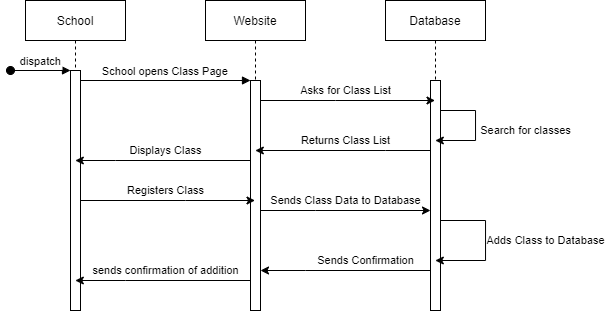

The diagram above was exported from draw.io. Its source (the exported page's mxGraphModel, read from the mxfile embedded in the PNG):
<mxGraphModel dx="981" dy="526" grid="1" gridSize="10" guides="1" tooltips="1" connect="1" arrows="1" fold="1" page="1" pageScale="1" pageWidth="850" pageHeight="1100" math="0" shadow="0">
  <root>
    <mxCell id="0" />
    <mxCell id="1" parent="0" />
    <mxCell id="3nuBFxr9cyL0pnOWT2aG-1" value="School" style="shape=umlLifeline;perimeter=lifelinePerimeter;container=1;collapsible=0;recursiveResize=0;rounded=0;shadow=0;strokeWidth=1;" parent="1" vertex="1">
      <mxGeometry x="120" y="80" width="100" height="310" as="geometry" />
    </mxCell>
    <mxCell id="3nuBFxr9cyL0pnOWT2aG-2" value="" style="points=[];perimeter=orthogonalPerimeter;rounded=0;shadow=0;strokeWidth=1;" parent="3nuBFxr9cyL0pnOWT2aG-1" vertex="1">
      <mxGeometry x="45" y="70" width="10" height="240" as="geometry" />
    </mxCell>
    <mxCell id="3nuBFxr9cyL0pnOWT2aG-3" value="dispatch" style="verticalAlign=bottom;startArrow=oval;endArrow=block;startSize=8;shadow=0;strokeWidth=1;" parent="3nuBFxr9cyL0pnOWT2aG-1" target="3nuBFxr9cyL0pnOWT2aG-2" edge="1">
      <mxGeometry relative="1" as="geometry">
        <mxPoint x="-15" y="70" as="sourcePoint" />
      </mxGeometry>
    </mxCell>
    <mxCell id="3nuBFxr9cyL0pnOWT2aG-5" value="Website" style="shape=umlLifeline;perimeter=lifelinePerimeter;container=1;collapsible=0;recursiveResize=0;rounded=0;shadow=0;strokeWidth=1;" parent="1" vertex="1">
      <mxGeometry x="300" y="80" width="100" height="310" as="geometry" />
    </mxCell>
    <mxCell id="3nuBFxr9cyL0pnOWT2aG-6" value="" style="points=[];perimeter=orthogonalPerimeter;rounded=0;shadow=0;strokeWidth=1;" parent="3nuBFxr9cyL0pnOWT2aG-5" vertex="1">
      <mxGeometry x="45" y="80" width="10" height="230" as="geometry" />
    </mxCell>
    <mxCell id="3nuBFxr9cyL0pnOWT2aG-8" value="School opens Class Page" style="verticalAlign=bottom;endArrow=block;entryX=0;entryY=0;shadow=0;strokeWidth=1;" parent="1" source="3nuBFxr9cyL0pnOWT2aG-2" target="3nuBFxr9cyL0pnOWT2aG-6" edge="1">
      <mxGeometry relative="1" as="geometry">
        <mxPoint x="275" y="160" as="sourcePoint" />
      </mxGeometry>
    </mxCell>
    <mxCell id="dsn0CO6HVNhPldokS663-1" value="Database" style="shape=umlLifeline;perimeter=lifelinePerimeter;container=1;collapsible=0;recursiveResize=0;rounded=0;shadow=0;strokeWidth=1;" vertex="1" parent="1">
      <mxGeometry x="480" y="80" width="100" height="310" as="geometry" />
    </mxCell>
    <mxCell id="dsn0CO6HVNhPldokS663-2" value="" style="points=[];perimeter=orthogonalPerimeter;rounded=0;shadow=0;strokeWidth=1;" vertex="1" parent="dsn0CO6HVNhPldokS663-1">
      <mxGeometry x="45" y="80" width="10" height="230" as="geometry" />
    </mxCell>
    <mxCell id="dsn0CO6HVNhPldokS663-5" value="Search for classes" style="edgeStyle=orthogonalEdgeStyle;rounded=0;orthogonalLoop=1;jettySize=auto;html=1;" edge="1" parent="dsn0CO6HVNhPldokS663-1" source="dsn0CO6HVNhPldokS663-2" target="dsn0CO6HVNhPldokS663-1">
      <mxGeometry x="0.0457" y="50" relative="1" as="geometry">
        <mxPoint x="170" y="159.9999999999999" as="targetPoint" />
        <Array as="points">
          <mxPoint x="90" y="110" />
          <mxPoint x="90" y="140" />
        </Array>
        <mxPoint as="offset" />
      </mxGeometry>
    </mxCell>
    <mxCell id="dsn0CO6HVNhPldokS663-15" value="Adds Class to Database" style="edgeStyle=orthogonalEdgeStyle;rounded=0;orthogonalLoop=1;jettySize=auto;html=1;" edge="1" parent="dsn0CO6HVNhPldokS663-1" source="dsn0CO6HVNhPldokS663-2" target="dsn0CO6HVNhPldokS663-1">
      <mxGeometry x="-0.0384" y="60" relative="1" as="geometry">
        <mxPoint x="110" y="240.0000000000001" as="targetPoint" />
        <Array as="points">
          <mxPoint x="100" y="220" />
          <mxPoint x="100" y="260" />
        </Array>
        <mxPoint as="offset" />
      </mxGeometry>
    </mxCell>
    <mxCell id="dsn0CO6HVNhPldokS663-3" style="edgeStyle=orthogonalEdgeStyle;rounded=0;orthogonalLoop=1;jettySize=auto;html=1;" edge="1" parent="1" source="3nuBFxr9cyL0pnOWT2aG-6" target="dsn0CO6HVNhPldokS663-1">
      <mxGeometry relative="1" as="geometry">
        <Array as="points">
          <mxPoint x="430" y="180" />
          <mxPoint x="430" y="180" />
        </Array>
      </mxGeometry>
    </mxCell>
    <mxCell id="dsn0CO6HVNhPldokS663-4" value="Asks for Class List" style="edgeLabel;html=1;align=center;verticalAlign=middle;resizable=0;points=[];" vertex="1" connectable="0" parent="dsn0CO6HVNhPldokS663-3">
      <mxGeometry x="-0.2111" relative="1" as="geometry">
        <mxPoint x="16.03" y="-10" as="offset" />
      </mxGeometry>
    </mxCell>
    <mxCell id="dsn0CO6HVNhPldokS663-6" style="edgeStyle=orthogonalEdgeStyle;rounded=0;orthogonalLoop=1;jettySize=auto;html=1;" edge="1" parent="1" source="dsn0CO6HVNhPldokS663-2" target="3nuBFxr9cyL0pnOWT2aG-5">
      <mxGeometry relative="1" as="geometry">
        <Array as="points">
          <mxPoint x="480" y="230" />
          <mxPoint x="480" y="230" />
        </Array>
      </mxGeometry>
    </mxCell>
    <mxCell id="dsn0CO6HVNhPldokS663-7" value="Returns Class List" style="edgeLabel;html=1;align=center;verticalAlign=middle;resizable=0;points=[];" vertex="1" connectable="0" parent="dsn0CO6HVNhPldokS663-6">
      <mxGeometry x="-0.215" y="-2" relative="1" as="geometry">
        <mxPoint x="-16.03" y="-8" as="offset" />
      </mxGeometry>
    </mxCell>
    <mxCell id="dsn0CO6HVNhPldokS663-8" style="edgeStyle=orthogonalEdgeStyle;rounded=0;orthogonalLoop=1;jettySize=auto;html=1;" edge="1" parent="1" source="3nuBFxr9cyL0pnOWT2aG-6" target="3nuBFxr9cyL0pnOWT2aG-1">
      <mxGeometry relative="1" as="geometry">
        <Array as="points">
          <mxPoint x="210" y="240" />
          <mxPoint x="210" y="240" />
        </Array>
      </mxGeometry>
    </mxCell>
    <mxCell id="dsn0CO6HVNhPldokS663-9" value="Displays Class" style="edgeLabel;html=1;align=center;verticalAlign=middle;resizable=0;points=[];" vertex="1" connectable="0" parent="dsn0CO6HVNhPldokS663-8">
      <mxGeometry x="0.1471" y="-1" relative="1" as="geometry">
        <mxPoint x="15.69" y="-9" as="offset" />
      </mxGeometry>
    </mxCell>
    <mxCell id="dsn0CO6HVNhPldokS663-10" style="edgeStyle=orthogonalEdgeStyle;rounded=0;orthogonalLoop=1;jettySize=auto;html=1;" edge="1" parent="1" source="3nuBFxr9cyL0pnOWT2aG-2" target="3nuBFxr9cyL0pnOWT2aG-5">
      <mxGeometry relative="1" as="geometry">
        <Array as="points">
          <mxPoint x="280" y="280" />
          <mxPoint x="280" y="280" />
        </Array>
      </mxGeometry>
    </mxCell>
    <mxCell id="dsn0CO6HVNhPldokS663-11" value="Registers Class" style="edgeLabel;html=1;align=center;verticalAlign=middle;resizable=0;points=[];" vertex="1" connectable="0" parent="dsn0CO6HVNhPldokS663-10">
      <mxGeometry x="-0.1084" relative="1" as="geometry">
        <mxPoint x="7.07" y="-10" as="offset" />
      </mxGeometry>
    </mxCell>
    <mxCell id="dsn0CO6HVNhPldokS663-13" style="edgeStyle=orthogonalEdgeStyle;rounded=0;orthogonalLoop=1;jettySize=auto;html=1;" edge="1" parent="1" source="3nuBFxr9cyL0pnOWT2aG-6" target="dsn0CO6HVNhPldokS663-2">
      <mxGeometry relative="1" as="geometry">
        <Array as="points">
          <mxPoint x="410" y="290" />
          <mxPoint x="410" y="290" />
        </Array>
      </mxGeometry>
    </mxCell>
    <mxCell id="dsn0CO6HVNhPldokS663-14" value="Sends Class Data to Database" style="edgeLabel;html=1;align=center;verticalAlign=middle;resizable=0;points=[];" vertex="1" connectable="0" parent="dsn0CO6HVNhPldokS663-13">
      <mxGeometry x="0.1099" relative="1" as="geometry">
        <mxPoint x="-9.48" y="-10" as="offset" />
      </mxGeometry>
    </mxCell>
    <mxCell id="dsn0CO6HVNhPldokS663-16" value="Sends Confirmation" style="edgeStyle=orthogonalEdgeStyle;rounded=0;orthogonalLoop=1;jettySize=auto;html=1;" edge="1" parent="1" source="dsn0CO6HVNhPldokS663-2" target="3nuBFxr9cyL0pnOWT2aG-6">
      <mxGeometry x="-0.2353" y="-10" relative="1" as="geometry">
        <Array as="points">
          <mxPoint x="400" y="350" />
          <mxPoint x="400" y="350" />
        </Array>
        <mxPoint as="offset" />
      </mxGeometry>
    </mxCell>
    <mxCell id="dsn0CO6HVNhPldokS663-17" style="edgeStyle=orthogonalEdgeStyle;rounded=0;orthogonalLoop=1;jettySize=auto;html=1;" edge="1" parent="1" source="3nuBFxr9cyL0pnOWT2aG-6" target="3nuBFxr9cyL0pnOWT2aG-1">
      <mxGeometry relative="1" as="geometry">
        <mxPoint x="240" y="340" as="targetPoint" />
        <Array as="points">
          <mxPoint x="220" y="360" />
          <mxPoint x="220" y="360" />
        </Array>
      </mxGeometry>
    </mxCell>
    <mxCell id="dsn0CO6HVNhPldokS663-18" value="sends confirmation of addition" style="edgeLabel;html=1;align=center;verticalAlign=middle;resizable=0;points=[];" vertex="1" connectable="0" parent="dsn0CO6HVNhPldokS663-17">
      <mxGeometry x="0.2495" relative="1" as="geometry">
        <mxPoint x="24.66" y="-10" as="offset" />
      </mxGeometry>
    </mxCell>
  </root>
</mxGraphModel>